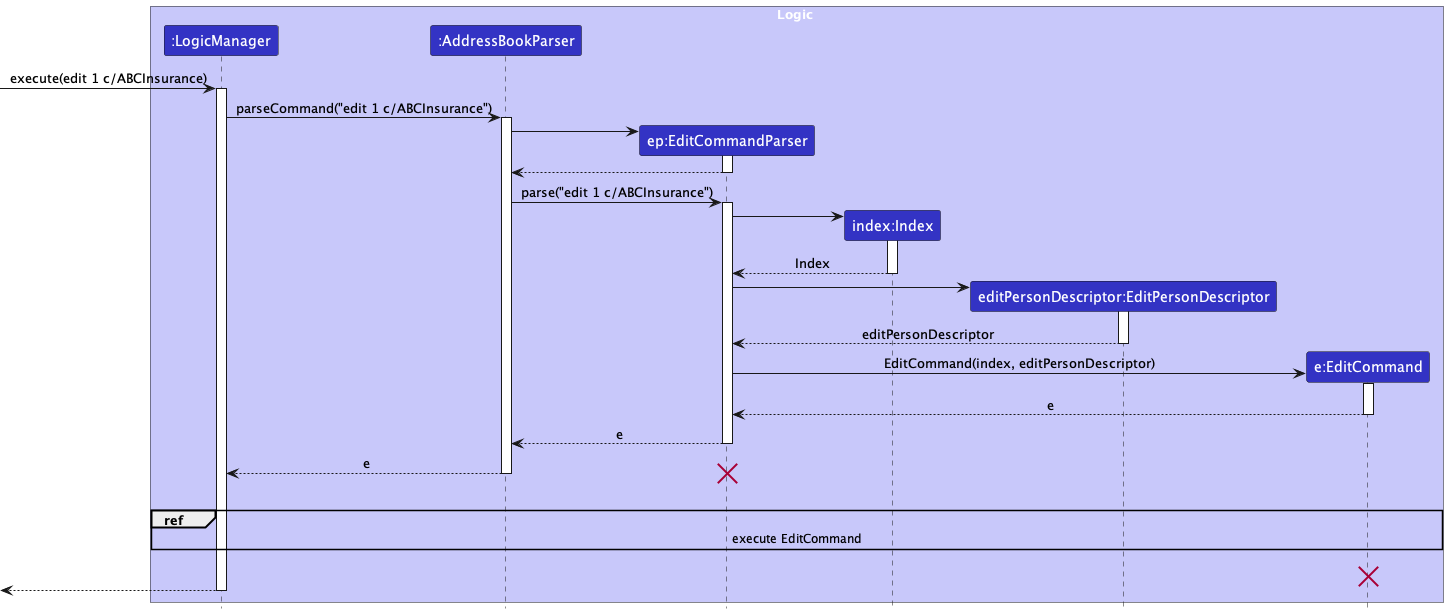

The diagram above was rendered by PlantUML. Its source (embedded in the PNG):
@startuml
!include style.puml
skinparam ArrowFontStyle plain

box Logic LOGIC_COLOR_T1
participant ":LogicManager" as LogicManager LOGIC_COLOR
participant ":AddressBookParser" as AddressBookParser LOGIC_COLOR
participant "ep:EditCommandParser" as EditCommandParser LOGIC_COLOR
participant "index:Index" as Index LOGIC_COLOR
participant "editPersonDescriptor:EditPersonDescriptor" as EditPersonDescriptor LOGIC_COLOR
participant "e:EditCommand" as EditCommand LOGIC_COLOR
end box

[-> LogicManager : execute(edit 1 c/ABCInsurance)
activate LogicManager

LogicManager -> AddressBookParser : parseCommand("edit 1 c/ABCInsurance")
activate AddressBookParser

create EditCommandParser
AddressBookParser -> EditCommandParser
activate EditCommandParser
EditCommandParser --> AddressBookParser
deactivate EditCommandParser

AddressBookParser -> EditCommandParser : parse("edit 1 c/ABCInsurance")
activate EditCommandParser

create Index
EditCommandParser -> Index
activate Index
Index --> EditCommandParser : Index
deactivate Index

create EditPersonDescriptor
EditCommandParser -> EditPersonDescriptor
activate EditPersonDescriptor
EditPersonDescriptor --> EditCommandParser : editPersonDescriptor
deactivate EditPersonDescriptor

create EditCommand
EditCommandParser -> EditCommand : EditCommand(index, editPersonDescriptor)
activate EditCommand

EditCommand --> EditCommandParser : e
deactivate EditCommand
EditCommandParser --> AddressBookParser : e
deactivate EditCommandParser

AddressBookParser --> LogicManager : e
deactivate AddressBookParser

destroy EditCommandParser

EditCommand -[hidden]-> LogicManager : empty row
ref over LogicManager, EditCommand : execute EditCommand

EditCommand -[hidden]-> LogicManager : empty row
destroy EditCommand

[<--LogicManager
deactivate LogicManager
@enduml